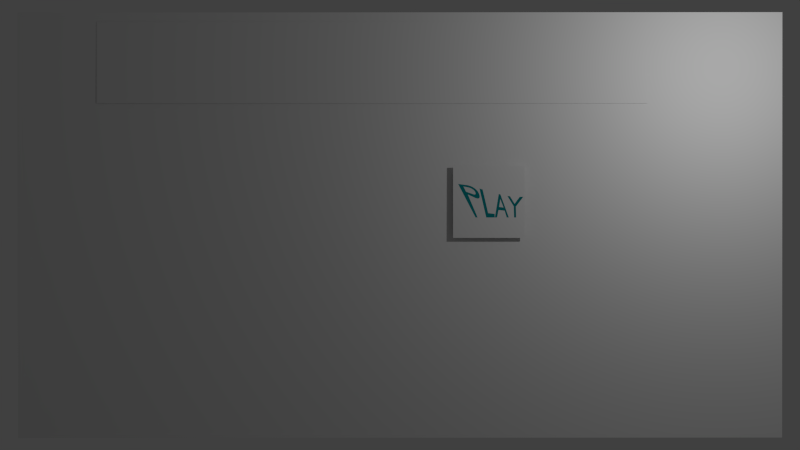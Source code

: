 # Source: basketmenu.blend  (saved by Blender 2.69.0; exported with 4.5.12 LTS)
import bpy
from mathutils import Matrix  # noqa: F401  (used for matrix-valued properties, if any)

bpy.ops.wm.read_factory_settings(use_empty=True)
scene = bpy.context.scene
scene.name = 'Scene'

# ---- collections
col_collection_1 = bpy.data.collections.new('Collection 1'); scene.collection.children.link(col_collection_1)

# ---- materials (node trees are filled in below, after node groups)
mat_material_010 = bpy.data.materials.new('Material.010')
mat_material_010.alpha_threshold = 0.0
mat_material_010.use_transparent_shadow = False
mat_material_010.diffuse_color = (0.0, 0.732, 0.8, 1.0)
mat_material_010.specular_color = (1.0, 0.1618, 0.0)
mat_material_010.roughness = 0.5
mat_material_010.line_color = (0.0, 0.0, 0.0, 1.0)
mat_material_008 = bpy.data.materials.new('Material.008')
mat_material_008.alpha_threshold = 0.0
mat_material_008.use_transparent_shadow = False
mat_material_008.roughness = 0.5

# ---- material node trees

# ---- world
world_world = bpy.data.worlds.new('World'); scene.world = world_world
world_world.color = (0.05088, 0.05088, 0.05088)
world_world.use_sun_shadow = False
world_world.sun_shadow_jitter_overblur = 0.0
world_world.cycles.sampling_method = 'MANUAL'
world_world.cycles.sample_map_resolution = 256

# ---- cameras
cam_camera = bpy.data.cameras.new('Camera')
cam_camera.clip_end = 100.0
cam_camera.lens = 35.0
cam_camera.sensor_width = 32.0
cam_camera.sensor_height = 18.0
cam_camera.ortho_scale = 7.314
cam_camera.dof.focus_distance = 0.0
cam_camera.dof.aperture_fstop = 128.0

# ---- lights
light_lamp = bpy.data.lights.new('Lamp', 'POINT')
light_lamp.transmission_factor = 0.0
light_lamp.cutoff_distance = 30.0
light_lamp.energy = 100.0
light_lamp.shadow_buffer_clip_start = 1.001
light_lamp.shadow_soft_size = 0.1
light_lamp.shadow_maximum_resolution = 0.006
light_lamp.use_absolute_resolution = True
light_lamp.cycles.use_multiple_importance_sampling = False

# ---- meshes
me_plane_002 = bpy.data.meshes.new('Plane.002')
me_plane_002.from_pydata([(0.4191, -0.4191, 3.68e-14), (-0.4191, -0.4191, 3.68e-14), (0.4191, 0.4191, -3.68e-14), (-0.4191, 0.4191, -3.68e-14), (0.4191, -0.4191, -0.01), (-0.4191, -0.4191, -0.01), (0.4191, 0.4191, -0.01), (-0.4191, 0.4191, -0.01)], [], [(1, 0, 2, 3), (7, 6, 4, 5), (0, 1, 5, 4), (3, 2, 6, 7), (1, 3, 7, 5), (2, 0, 4, 6)])
_uv = me_plane_002.uv_layers.new(name='UVMap')
_uv.uv.foreach_set('vector', [0.0001001, 9.998e-05, 0.9999, 0.0001, 0.9999, 0.9999, 9.998e-05, 0.9999, 9.998e-05, 0.9999, 0.9999, 0.9999, 0.9999, 0.0001, 0.0001001, 9.998e-05, 0.9999, 0.0001, 0.0001001, 9.998e-05, 0.0001001, 9.998e-05, 0.9999, 0.0001, 9.998e-05, 0.9999, 0.9999, 0.9999, 0.9999, 0.9999, 9.998e-05, 0.9999, 0.0001001, 9.998e-05, 9.998e-05, 0.9999, 9.998e-05, 0.9999, 0.0001001, 9.998e-05, 0.9999, 0.9999, 0.9999, 0.0001, 0.9999, 0.0001, 0.9999, 0.9999])
me_plane_002.use_remesh_preserve_volume = False
me_plane_002.use_remesh_preserve_attributes = False
me_plane_002.use_mirror_vertex_groups = False
me_plane_002.update()
me_plane_001 = bpy.data.meshes.new('Plane.001')
me_plane_001.from_pydata([(1.0, -1.0, 0.0), (-1.0, -1.0, 0.0), (1.0, 1.0, 0.0), (-1.0, 1.0, 0.0)], [], [(1, 0, 2, 3)])
me_plane_001.use_remesh_preserve_volume = False
me_plane_001.use_remesh_preserve_attributes = False
me_plane_001.use_mirror_vertex_groups = False
me_plane_001.update()
me_plane = bpy.data.meshes.new('Plane')
me_plane.from_pydata([(1.0, -1.0, 0.0), (-1.0, -1.0, 0.0), (1.0, 1.0, 0.0), (-1.0, 1.0, 0.0)], [], [(1, 0, 2, 3)])
_uv = me_plane.uv_layers.new(name='UVMap')
_uv.uv.foreach_set('vector', [7.912e-05, 7.904e-05, 1.0, 7.912e-05, 1.0, 0.9952, 7.904e-05, 0.9999])
me_plane.materials.append(mat_material_008)
me_plane.use_remesh_preserve_volume = False
me_plane.use_remesh_preserve_attributes = False
me_plane.use_mirror_vertex_groups = False
me_plane.update()

# ---- curves / text
txt_text_001 = bpy.data.curves.new('Text.001', 'FONT')
txt_text_001.dimensions = '2D'
txt_text_001.body = 'PLAY'
txt_text_001.materials.append(mat_material_010)
txt_text_001.use_path_clamp = True
txt_text_001.bevel_resolution = 0
txt_text_001.resolution_u = 35
txt_text_001.render_resolution_u = 23

# ---- objects
ob_text = bpy.data.objects.new('Text', txt_text_001)
ob_btnplay = bpy.data.objects.new('_btnplay', me_plane_002)
ob_title = bpy.data.objects.new('_title', me_plane_001)
ob_background = bpy.data.objects.new('_background', me_plane)
ob_lamp = bpy.data.objects.new('Lamp', light_lamp)
ob_camera = bpy.data.objects.new('Camera', cam_camera)

# ---- transforms, parenting, visibility, modifiers, constraints
ob_text.location = (0.3872, -3.804, 0.05471)
ob_text.rotation_euler = (1.571, 0.0, 0.0)
ob_text.scale = (0.214, 0.214, 0.214)
ob_text.lineart.crease_threshold = 0.0
_m = ob_text.modifiers.new('Cast', 'CAST')
_m.use_apply_on_spline = True
_m.cast_type = 'CYLINDER'
_m.use_z = False
_m.factor = 0.3106
_m.radius = 2.067
_m.size = 0.3052
ob_btnplay.location = (1.01, -0.05402, 0.2662)
ob_btnplay.rotation_euler = (1.571, 0.0, -2.851e-08)
ob_btnplay.scale = (0.97, 0.98, 0.95)
ob_btnplay.color = (0.0, 0.0, 0.0, 1.0)
ob_btnplay.lineart.crease_threshold = 0.0
ob_title.location = (-0.319, -0.01, 1.857)
ob_title.rotation_euler = (1.571, 0.0, 0.0)
ob_title.scale = (3.145, -0.4658, 0.9045)
ob_title.lineart.crease_threshold = 0.0
ob_background.location = (0.0, 0.0, 0.0)
ob_background.rotation_euler = (14.14, -0.0005301, 7.495e-05)
ob_background.scale = (4.369, 2.431, 2.431)
ob_background.lineart.crease_threshold = 0.0
ob_lamp.location = (3.667, -2.4, 1.795)
ob_lamp.rotation_euler = (0.6503, 0.05522, 1.866)
ob_lamp.lock_rotations_4d = False
ob_lamp.empty_display_type = 'ARROWS'
ob_lamp.color = (0.0, 0.0, 0.0, 0.0)
ob_lamp.lineart.crease_threshold = 0.0
ob_camera.location = (0.0, -10.0, 0.0)
ob_camera.rotation_euler = (1.571, 0.0, 0.0)
ob_camera.lock_rotations_4d = False
ob_camera.empty_display_type = 'ARROWS'
ob_camera.color = (0.0, 0.0, 0.0, 0.0)
ob_camera.display_type = 'WIRE'
ob_camera.lineart.crease_threshold = 0.0

# ---- collection membership
col_collection_1.objects.link(ob_text)
col_collection_1.objects.link(ob_btnplay)
col_collection_1.objects.link(ob_title)
col_collection_1.objects.link(ob_background)
col_collection_1.objects.link(ob_lamp)
col_collection_1.objects.link(ob_camera)

# ---- scene / render settings (as saved in the file)
scene.camera = ob_camera
scene.frame_start = 2; scene.frame_end = 250; scene.frame_set(3)
scene.render.engine = 'BLENDER_EEVEE_NEXT'
scene.render.image_settings.compression = 90
scene.render.resolution_percentage = 50
scene.render.dither_intensity = 0.0
scene.cycles.use_denoising = False
scene.cycles.samples = 10
scene.cycles.sampling_pattern = 'TABULATED_SOBOL'
scene.cycles.light_sampling_threshold = 0.0
scene.cycles.use_adaptive_sampling = False
scene.cycles.use_light_tree = False
scene.cycles.blur_glossy = 0.0
scene.cycles.volume_bounces = 1
scene.cycles.pixel_filter_type = 'GAUSSIAN'
scene.cycles.sample_clamp_indirect = 0.0
scene.view_settings.view_transform = 'Standard'
bpy.context.view_layer.update()
